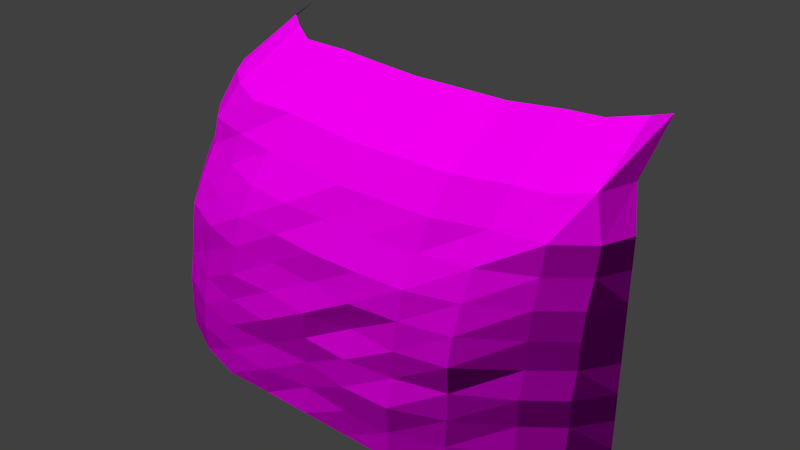 # Source: decoration_rock_cliff_3.blend  (saved by Blender 2.70.0; exported with 4.5.12 LTS)
import bpy
from mathutils import Matrix  # noqa: F401  (used for matrix-valued properties, if any)

bpy.ops.wm.read_factory_settings(use_empty=True)
scene = bpy.context.scene
scene.name = 'Scene'

# ---- collections
col_collection_1 = bpy.data.collections.new('Collection 1'); scene.collection.children.link(col_collection_1)

# ---- images (referenced by path relative to the original .blend; pixels are not part of the script)
import os
ASSET_DIR = os.environ.get("B2B_ASSET_DIR", "")  # directory of the original .blend (textures are referenced by path, not embedded)
HERE = os.path.dirname(os.path.abspath(__file__))  # packed textures are extracted next to this script under _unpacked/

def load_image(name, relpath, width, height, colorspace="sRGB"):
    """Load a texture the original file referenced (path relative to the .blend, or extracted next to this script)."""
    p = next((c for c in (os.path.join(HERE, relpath), os.path.join(ASSET_DIR, relpath)) if relpath and os.path.exists(c)), "")
    if p:
        img = bpy.data.images.load(p, check_existing=True)
        img.name = name
    else:  # same state as the original file: an image datablock whose file is absent (Cycles renders it pink)
        img = bpy.data.images.new(name, width, height)
        img.source = "FILE"
        img.filepath = "//" + (relpath or name)
    img.colorspace_settings.name = colorspace
    return img
img_decoration_rock_cliff_3_diffuse_jpg = load_image('decoration_rock_cliff_3_diffuse.jpg', 'Texturen/decoration_rock_cliff_3_diffuse.jpg', 1024, 1024, 'sRGB')
img_decoration_rock_cliff_3_normal_jpg = load_image('decoration_rock_cliff_3_normal.jpg', 'Texturen/decoration_rock_cliff_3_normal.jpg', 1024, 1024, 'sRGB')

# ---- materials (node trees are filled in below, after node groups)
mat_decoration_rock_cliff_3 = bpy.data.materials.new('decoration_rock_cliff_3')
mat_decoration_rock_cliff_3.alpha_threshold = 0.0
mat_decoration_rock_cliff_3.roughness = 0.5
mat_decoration_rock_cliff_3.line_color = (0.0, 0.0, 0.0, 1.0)

# ---- material node trees
mat_decoration_rock_cliff_3.use_nodes = True; mat_decoration_rock_cliff_3.node_tree.nodes.clear()
_N = mat_decoration_rock_cliff_3.node_tree.nodes; _L = mat_decoration_rock_cliff_3.node_tree.links
n0 = _N.new('ShaderNodeOutputMaterial'); n0.name = 'Material Output'; n0.location = (300, 300)
n1 = _N.new('ShaderNodeBsdfDiffuse'); n1.name = 'Diffuse BSDF'; n1.location = (10, 300)
n2 = _N.new('ShaderNodeTexImage'); n2.name = 'Image Texture'; n2.location = (-479, 315)
n2.width = 140
n2.image = img_decoration_rock_cliff_3_diffuse_jpg
n3 = _N.new('ShaderNodeNormalMap'); n3.name = 'Normal Map'; n3.location = (-249, 91)
n4 = _N.new('ShaderNodeTexCoord'); n4.name = 'Texture Coordinate'; n4.location = (-701, 314)
n5 = _N.new('ShaderNodeTexImage'); n5.name = 'Image Texture.001'; n5.location = (-465, 77)
n5.width = 140
n5.image = img_decoration_rock_cliff_3_normal_jpg
_L.new(n1.outputs[0], n0.inputs[0])
_L.new(n4.outputs[2], n2.inputs[0])
_L.new(n4.outputs[2], n5.inputs[0])
_L.new(n2.outputs[0], n1.inputs[0])
_L.new(n5.outputs[0], n3.inputs[1])
_L.new(n3.outputs[0], n1.inputs[2])
n0.is_active_output = True

# ---- world
world_world = bpy.data.worlds.new('World'); scene.world = world_world
world_world.color = (0.05088, 0.05088, 0.05088)
world_world.use_sun_shadow = False
world_world.sun_shadow_jitter_overblur = 0.0
world_world.cycles.sampling_method = 'MANUAL'
world_world.cycles.sample_map_resolution = 256

# ---- meshes
me_plane = bpy.data.meshes.new('Plane')
me_plane.from_pydata([(-7.318, 1.333, 2.063e-07), (7.318, 1.425, 2.206e-07), (-7.318, 3.215, 7.811), (7.318, 2.567, 7.811), (-7.318, 1.634, 3.905), (0.0, -0.179, -2.77e-08), (7.318, 1.813, 3.905), (0.0, 1.738, 7.811), (0.0, -0.1132, 3.905), (-7.318, 1.348, 1.953), (3.659, -0.2466, -3.815e-08), (7.318, 2.038, 5.858), (-3.659, 2.261, 7.811), (-7.318, 2.315, 5.858), (-3.659, -0.1584, -2.451e-08), (7.318, 1.601, 1.953), (3.659, 1.789, 7.811), (0.0, 0.4506, 5.858), (0.0, 0.006678, 1.953), (-3.659, 0.1686, 3.905), (3.659, 0.04954, 3.905), (3.659, 0.5222, 5.858), (-3.659, 0.7393, 5.858), (-3.659, -0.04718, 1.953), (3.659, -0.2439, 1.953), (-7.318, 1.326, 0.9764), (5.489, 0.3394, 5.252e-08), (7.318, 2.354, 6.835), (-5.489, 2.681, 7.811), (-7.318, 2.948, 6.835), (-5.489, 0.379, 5.865e-08), (7.318, 1.439, 0.9764), (5.489, 2.332, 7.811), (0.0, 1.109, 6.835), (0.0, -0.02786, 0.9764), (-5.489, 0.8295, 3.905), (1.83, 0.2076, 3.905), (-7.318, 1.516, 2.929), (1.83, -0.2018, -3.122e-08), (7.318, 1.891, 4.882), (-1.83, 1.983, 7.811), (-7.318, 1.798, 4.882), (-1.83, -0.1518, -2.349e-08), (7.318, 1.598, 2.929), (1.83, 1.77, 7.811), (0.0, 0.2826, 4.882), (0.0, -0.036, 2.929), (-1.83, 0.1286, 3.905), (5.489, 0.4245, 3.905), (3.659, 1.196, 6.835), (3.659, 0.2577, 4.882), (1.83, 0.4517, 5.858), (5.489, 1.029, 5.858), (-3.659, 1.355, 6.835), (-3.659, 0.3887, 4.882), (-5.489, 1.489, 5.858), (-1.83, 0.6399, 5.858), (-3.659, 0.07304, 2.929), (-3.659, -0.09274, 0.9764), (-5.489, 0.3944, 1.953), (-1.83, -0.05116, 1.953), (3.659, 0.045, 2.929), (3.659, -0.1822, 0.9764), (1.83, -0.2893, 1.953), (5.489, 0.4484, 1.953), (5.489, 1.536, 6.835), (-1.83, 1.093, 6.835), (-1.83, -0.1458, 2.929), (5.489, 0.5101, 2.929), (1.83, 1.109, 6.835), (1.83, 0.09162, 4.882), (5.489, 0.6576, 4.882), (-5.489, 2.108, 6.835), (-5.489, 0.9316, 4.882), (-1.83, 0.4288, 4.882), (-5.489, 0.6025, 2.929), (-5.489, 0.3206, 0.9764), (-1.83, -0.1995, 0.9764), (1.83, -0.1574, 2.929), (1.83, -0.2228, 0.9764), (5.489, 0.4223, 0.9764), (8.557, 2.399, 3.712e-07), (8.557, 3.54, 7.811), (8.557, 2.786, 3.905), (8.557, 3.011, 5.858), (8.557, 2.574, 1.953), (8.557, 3.328, 6.835), (8.557, 2.412, 0.9764), (8.557, 2.864, 4.882), (8.557, 2.571, 2.929), (9.511, 3.609, 6.443e-07), (9.026, 4.675, 7.811), (9.346, 3.971, 3.905), (9.251, 4.181, 5.858), (9.437, 3.773, 1.953), (9.116, 4.476, 6.835), (9.505, 3.622, 0.9764), (9.313, 4.044, 4.882), (9.438, 3.77, 2.929), (-8.391, 2.469, 3.82e-07), (-8.391, 4.35, 7.811), (-8.391, 2.769, 3.905), (-8.391, 2.484, 1.953), (-8.391, 3.45, 5.858), (-8.391, 2.461, 0.9764), (-8.391, 4.084, 6.835), (-8.391, 2.651, 2.929), (-8.391, 2.934, 4.882), (-9.134, 3.79, 5.864e-07), (-9.134, 5.671, 7.811), (-9.134, 4.09, 3.905), (-9.134, 3.804, 1.953), (-9.134, 4.771, 5.858), (-9.134, 3.782, 0.9764), (-9.134, 5.404, 6.835), (-9.134, 3.972, 2.929), (-9.134, 4.254, 4.882), (0.0, 2.802, 8.864), (-3.659, 3.325, 8.864), (3.659, 2.853, 8.864), (-5.489, 3.367, 8.864), (5.489, 3.396, 8.864), (-1.83, 3.047, 8.864), (1.83, 2.834, 8.864), (6.738, 3.568, 8.87), (7.976, 4.098, 9.092), (8.445, 5.547, 9.092), (-6.866, 3.991, 9.047), (-7.969, 4.901, 9.047), (-8.68, 5.935, 9.047), (0.0, 5.62, 10.41), (-3.659, 6.143, 10.41), (3.659, 5.671, 10.41), (-5.489, 6.184, 10.41), (5.489, 6.214, 10.41), (-1.83, 5.865, 10.41), (1.83, 5.652, 10.41), (6.738, 6.386, 10.41), (7.976, 6.916, 10.63), (8.445, 7.493, 10.63), (-6.506, 6.809, 10.59), (-7.579, 7.718, 10.59), (-8.322, 9.488, 10.59)], [], [(65, 27, 3, 32), (66, 33, 7, 40), (67, 46, 8, 47), (68, 43, 6, 48), (69, 49, 16, 44), (70, 50, 21, 51), (71, 39, 11, 52), (72, 53, 12, 28), (73, 54, 22, 55), (74, 45, 17, 56), (75, 57, 19, 35), (76, 58, 23, 59), (77, 34, 18, 60), (78, 61, 20, 36), (79, 62, 24, 63), (80, 31, 15, 64), (49, 65, 32, 16), (21, 52, 65, 49), (52, 11, 27, 65), (53, 66, 40, 12), (22, 56, 66, 53), (56, 17, 33, 66), (57, 67, 47, 19), (23, 60, 67, 57), (60, 18, 46, 67), (61, 68, 48, 20), (24, 64, 68, 61), (64, 15, 43, 68), (33, 69, 44, 7), (17, 51, 69, 33), (51, 21, 49, 69), (45, 70, 51, 17), (8, 36, 70, 45), (36, 20, 50, 70), (50, 71, 52, 21), (20, 48, 71, 50), (48, 6, 39, 71), (29, 72, 28, 2), (13, 55, 72, 29), (55, 22, 53, 72), (41, 73, 55, 13), (4, 35, 73, 41), (35, 19, 54, 73), (54, 74, 56, 22), (19, 47, 74, 54), (47, 8, 45, 74), (37, 75, 35, 4), (9, 59, 75, 37), (59, 23, 57, 75), (25, 76, 59, 9), (0, 30, 76, 25), (30, 14, 58, 76), (58, 77, 60, 23), (14, 42, 77, 58), (42, 5, 34, 77), (46, 78, 36, 8), (18, 63, 78, 46), (63, 24, 61, 78), (34, 79, 63, 18), (5, 38, 79, 34), (38, 10, 62, 79), (62, 80, 64, 24), (10, 26, 80, 62), (26, 1, 31, 80), (43, 15, 85, 89), (11, 39, 88, 84), (15, 31, 87, 85), (27, 11, 84, 86), (6, 43, 89, 83), (39, 6, 83, 88), (31, 1, 81, 87), (3, 27, 86, 82), (89, 85, 94, 98), (84, 88, 97, 93), (85, 87, 96, 94), (86, 84, 93, 95), (83, 89, 98, 92), (88, 83, 92, 97), (87, 81, 90, 96), (82, 86, 95, 91), (41, 13, 103, 107), (9, 37, 106, 102), (13, 29, 105, 103), (25, 9, 102, 104), (4, 41, 107, 101), (37, 4, 101, 106), (29, 2, 100, 105), (0, 25, 104, 99), (107, 103, 112, 116), (102, 106, 115, 111), (103, 105, 114, 112), (104, 102, 111, 113), (101, 107, 116, 110), (106, 101, 110, 115), (105, 100, 109, 114), (99, 104, 113, 108), (44, 16, 119, 123), (12, 40, 122, 118), (16, 32, 121, 119), (28, 12, 118, 120), (7, 44, 123, 117), (40, 7, 117, 122), (82, 91, 126, 125), (3, 82, 125, 124), (3, 124, 121, 32), (109, 100, 128, 129), (100, 2, 127, 128), (2, 28, 120, 127), (127, 120, 133, 140), (129, 128, 141, 142), (128, 127, 140, 141), (121, 124, 137, 134), (125, 126, 139, 138), (124, 125, 138, 137), (123, 119, 132, 136), (118, 122, 135, 131), (119, 121, 134, 132), (120, 118, 131, 133), (117, 123, 136, 130), (122, 117, 130, 135)])
_uv = me_plane.uv_layers.new(name='UVMap')
_uv.uv.foreach_set('vector', [0.689, 0.5001, 0.7648, 0.5234, 0.7529, 0.5871, 0.6898, 0.5773, 0.4337, 0.4837, 0.4969, 0.4852, 0.4953, 0.5568, 0.4305, 0.5631, 0.4322, 0.2144, 0.4999, 0.2134, 0.4993, 0.2794, 0.4327, 0.2828, 0.7118, 0.2311, 0.8059, 0.2475, 0.801, 0.319, 0.6993, 0.2971, 0.5601, 0.4867, 0.6235, 0.4902, 0.6217, 0.5605, 0.5587, 0.559, 0.5644, 0.3491, 0.6278, 0.3541, 0.6241, 0.4182, 0.5617, 0.4145, 0.6947, 0.3632, 0.7875, 0.387, 0.7745, 0.4543, 0.6915, 0.4305, 0.2946, 0.508, 0.369, 0.489, 0.3644, 0.5697, 0.2961, 0.5811, 0.299, 0.3614, 0.3694, 0.3512, 0.3707, 0.4177, 0.2963, 0.4336, 0.4337, 0.3502, 0.4992, 0.3482, 0.4988, 0.413, 0.4345, 0.4157, 0.288, 0.2258, 0.3632, 0.218, 0.3667, 0.2853, 0.2911, 0.2954, 0.2797, 0.08363, 0.3562, 0.0766, 0.3603, 0.1481, 0.2854, 0.1549, 0.4288, 0.0735, 0.5014, 0.07438, 0.5005, 0.145, 0.4305, 0.1451, 0.568, 0.2155, 0.6377, 0.2214, 0.6316, 0.289, 0.5661, 0.285, 0.5744, 0.07569, 0.6471, 0.0804, 0.6398, 0.1507, 0.5715, 0.1468, 0.7285, 0.08936, 0.8241, 0.1033, 0.8192, 0.1768, 0.7202, 0.1609, 0.6235, 0.4902, 0.689, 0.5001, 0.6898, 0.5773, 0.6217, 0.5605, 0.6241, 0.4182, 0.6915, 0.4305, 0.689, 0.5001, 0.6235, 0.4902, 0.6915, 0.4305, 0.7745, 0.4543, 0.7648, 0.5234, 0.689, 0.5001, 0.369, 0.489, 0.4337, 0.4837, 0.4305, 0.5631, 0.3644, 0.5697, 0.3707, 0.4177, 0.4345, 0.4157, 0.4337, 0.4837, 0.369, 0.489, 0.4345, 0.4157, 0.4988, 0.413, 0.4969, 0.4852, 0.4337, 0.4837, 0.3632, 0.218, 0.4322, 0.2144, 0.4327, 0.2828, 0.3667, 0.2853, 0.3603, 0.1481, 0.4305, 0.1451, 0.4322, 0.2144, 0.3632, 0.218, 0.4305, 0.1451, 0.5005, 0.145, 0.4999, 0.2134, 0.4322, 0.2144, 0.6377, 0.2214, 0.7118, 0.2311, 0.6993, 0.2971, 0.6316, 0.289, 0.6398, 0.1507, 0.7202, 0.1609, 0.7118, 0.2311, 0.6377, 0.2214, 0.7202, 0.1609, 0.8192, 0.1768, 0.8059, 0.2475, 0.7118, 0.2311, 0.4969, 0.4852, 0.5601, 0.4867, 0.5587, 0.559, 0.4953, 0.5568, 0.4988, 0.413, 0.5617, 0.4145, 0.5601, 0.4867, 0.4969, 0.4852, 0.5617, 0.4145, 0.6241, 0.4182, 0.6235, 0.4902, 0.5601, 0.4867, 0.4992, 0.3482, 0.5644, 0.3491, 0.5617, 0.4145, 0.4988, 0.413, 0.4993, 0.2794, 0.5661, 0.285, 0.5644, 0.3491, 0.4992, 0.3482, 0.5661, 0.285, 0.6316, 0.289, 0.6278, 0.3541, 0.5644, 0.3491, 0.6278, 0.3541, 0.6947, 0.3632, 0.6915, 0.4305, 0.6241, 0.4182, 0.6316, 0.289, 0.6993, 0.2971, 0.6947, 0.3632, 0.6278, 0.3541, 0.6993, 0.2971, 0.801, 0.319, 0.7875, 0.387, 0.6947, 0.3632, 0.2144, 0.5297, 0.2946, 0.508, 0.2961, 0.5811, 0.2265, 0.5971, 0.2171, 0.4518, 0.2963, 0.4336, 0.2946, 0.508, 0.2144, 0.5297, 0.2963, 0.4336, 0.3707, 0.4177, 0.369, 0.489, 0.2946, 0.508, 0.2189, 0.3784, 0.299, 0.3614, 0.2963, 0.4336, 0.2171, 0.4518, 0.2099, 0.3102, 0.2911, 0.2954, 0.299, 0.3614, 0.2189, 0.3784, 0.2911, 0.2954, 0.3667, 0.2853, 0.3694, 0.3512, 0.299, 0.3614, 0.3694, 0.3512, 0.4337, 0.3502, 0.4345, 0.4157, 0.3707, 0.4177, 0.3667, 0.2853, 0.4327, 0.2828, 0.4337, 0.3502, 0.3694, 0.3512, 0.4327, 0.2828, 0.4993, 0.2794, 0.4992, 0.3482, 0.4337, 0.3502, 0.2007, 0.2403, 0.288, 0.2258, 0.2911, 0.2954, 0.2099, 0.3102, 0.1952, 0.1684, 0.2854, 0.1549, 0.288, 0.2258, 0.2007, 0.2403, 0.2854, 0.1549, 0.3603, 0.1481, 0.3632, 0.218, 0.288, 0.2258, 0.1847, 0.09631, 0.2797, 0.08363, 0.2854, 0.1549, 0.1952, 0.1684, 0.1732, 0.02236, 0.2698, 0.009703, 0.2797, 0.08363, 0.1847, 0.09631, 0.2698, 0.009703, 0.3525, 0.002486, 0.3562, 0.0766, 0.2797, 0.08363, 0.3562, 0.0766, 0.4288, 0.0735, 0.4305, 0.1451, 0.3603, 0.1481, 0.3525, 0.002486, 0.4276, 9.992e-05, 0.4288, 0.0735, 0.3562, 0.0766, 0.4276, 9.992e-05, 0.5026, 9.992e-05, 0.5014, 0.07438, 0.4288, 0.0735, 0.4999, 0.2134, 0.568, 0.2155, 0.5661, 0.285, 0.4993, 0.2794, 0.5005, 0.145, 0.5715, 0.1468, 0.568, 0.2155, 0.4999, 0.2134, 0.5715, 0.1468, 0.6398, 0.1507, 0.6377, 0.2214, 0.568, 0.2155, 0.5014, 0.07438, 0.5744, 0.07569, 0.5715, 0.1468, 0.5005, 0.145, 0.5026, 9.992e-05, 0.5776, 0.002256, 0.5744, 0.07569, 0.5014, 0.07438, 0.5776, 0.002256, 0.6523, 0.006802, 0.6471, 0.0804, 0.5744, 0.07569, 0.6471, 0.0804, 0.7285, 0.08936, 0.7202, 0.1609, 0.6398, 0.1507, 0.6523, 0.006802, 0.7349, 0.01552, 0.7285, 0.08936, 0.6471, 0.0804, 0.7349, 0.01552, 0.8352, 0.03001, 0.8241, 0.1033, 0.7285, 0.08936, 0.8059, 0.2475, 0.8192, 0.1768, 0.8959, 0.1914, 0.8808, 0.263, 0.7745, 0.4543, 0.7875, 0.387, 0.8592, 0.4074, 0.8442, 0.4774, 0.8192, 0.1768, 0.8241, 0.1033, 0.9015, 0.1169, 0.8959, 0.1914, 0.7648, 0.5234, 0.7745, 0.4543, 0.8442, 0.4774, 0.8334, 0.5493, 0.801, 0.319, 0.8059, 0.2475, 0.8808, 0.263, 0.8748, 0.3367, 0.7875, 0.387, 0.801, 0.319, 0.8748, 0.3367, 0.8592, 0.4074, 0.8241, 0.1033, 0.8352, 0.03001, 0.9139, 0.04326, 0.9015, 0.1169, 0.7529, 0.5871, 0.7648, 0.5234, 0.8334, 0.5493, 0.8135, 0.6162, 0.8808, 0.263, 0.8959, 0.1914, 0.9775, 0.2085, 0.9617, 0.2818, 0.8442, 0.4774, 0.8592, 0.4074, 0.9348, 0.4315, 0.9163, 0.5051, 0.8959, 0.1914, 0.9015, 0.1169, 0.9854, 0.1332, 0.9775, 0.2085, 0.8334, 0.5493, 0.8442, 0.4774, 0.9163, 0.5051, 0.9002, 0.5814, 0.8748, 0.3367, 0.8808, 0.263, 0.9617, 0.2818, 0.9527, 0.358, 0.8592, 0.4074, 0.8748, 0.3367, 0.9527, 0.358, 0.9348, 0.4315, 0.9015, 0.1169, 0.9139, 0.04326, 0.9988, 0.05908, 0.9854, 0.1332, 0.8135, 0.6162, 0.8334, 0.5493, 0.9002, 0.5814, 0.8732, 0.6533, 0.2189, 0.3784, 0.2171, 0.4518, 0.1436, 0.4788, 0.145, 0.4011, 0.1952, 0.1684, 0.2007, 0.2403, 0.1215, 0.2577, 0.1149, 0.1837, 0.2171, 0.4518, 0.2144, 0.5297, 0.1408, 0.56, 0.1436, 0.4788, 0.1847, 0.09631, 0.1952, 0.1684, 0.1149, 0.1837, 0.1023, 0.1104, 0.2099, 0.3102, 0.2189, 0.3784, 0.145, 0.4011, 0.133, 0.3298, 0.2007, 0.2403, 0.2099, 0.3102, 0.133, 0.3298, 0.1215, 0.2577, 0.2144, 0.5297, 0.2265, 0.5971, 0.1594, 0.6301, 0.1408, 0.56, 0.1732, 0.02236, 0.1847, 0.09631, 0.1023, 0.1104, 0.08894, 0.0362, 0.145, 0.4011, 0.1436, 0.4788, 0.06292, 0.5133, 0.06281, 0.4301, 0.1149, 0.1837, 0.1215, 0.2577, 0.0353, 0.2791, 0.02779, 0.2023, 0.1436, 0.4788, 0.1408, 0.56, 0.06239, 0.6, 0.06292, 0.5133, 0.1023, 0.1104, 0.1149, 0.1837, 0.02779, 0.2023, 0.0141, 0.1271, 0.133, 0.3298, 0.145, 0.4011, 0.06281, 0.4301, 0.04849, 0.3546, 0.1215, 0.2577, 0.133, 0.3298, 0.04849, 0.3546, 0.0353, 0.2791, 0.1408, 0.56, 0.1594, 0.6301, 0.0861, 0.6743, 0.06239, 0.6, 0.08894, 0.0362, 0.1023, 0.1104, 0.0141, 0.1271, 9.992e-05, 0.05228, 0.5587, 0.559, 0.6217, 0.5605, 0.6223, 0.6492, 0.5578, 0.6487, 0.3644, 0.5697, 0.4305, 0.5631, 0.4275, 0.6539, 0.3606, 0.6615, 0.6217, 0.5605, 0.6898, 0.5773, 0.6903, 0.6691, 0.6223, 0.6492, 0.2961, 0.5811, 0.3644, 0.5697, 0.3606, 0.6615, 0.2959, 0.6599, 0.4953, 0.5568, 0.5587, 0.559, 0.5578, 0.6487, 0.4933, 0.6463, 0.4305, 0.5631, 0.4953, 0.5568, 0.4933, 0.6463, 0.4275, 0.6539, 0.8135, 0.6162, 0.8732, 0.6533, 0.8431, 0.7619, 0.7833, 0.7032, 0.7529, 0.5871, 0.8135, 0.6162, 0.7833, 0.7032, 0.7365, 0.6742, 0.7529, 0.5871, 0.7365, 0.6742, 0.6903, 0.6691, 0.6898, 0.5773, 0.0861, 0.6743, 0.1594, 0.6301, 0.1874, 0.7182, 0.1347, 0.7587, 0.1594, 0.6301, 0.2265, 0.5971, 0.2428, 0.6872, 0.1874, 0.7182, 0.2265, 0.5971, 0.2961, 0.5811, 0.2959, 0.6599, 0.2428, 0.6872, 0.2428, 0.6872, 0.2959, 0.6599, 0.2718, 0.8502, 0.2249, 0.8826, 0.1347, 0.7587, 0.1874, 0.7182, 0.1645, 0.9201, 0.08559, 0.9999, 0.1874, 0.7182, 0.2428, 0.6872, 0.2249, 0.8826, 0.1645, 0.9201, 0.6903, 0.6691, 0.7365, 0.6742, 0.7522, 0.8685, 0.7037, 0.8636, 0.7833, 0.7032, 0.8431, 0.7619, 0.8357, 0.9265, 0.8062, 0.8998, 0.7365, 0.6742, 0.7833, 0.7032, 0.8062, 0.8998, 0.7522, 0.8685, 0.5578, 0.6487, 0.6223, 0.6492, 0.6292, 0.8411, 0.5582, 0.8418, 0.3606, 0.6615, 0.4275, 0.6539, 0.4156, 0.8482, 0.3434, 0.8561, 0.6223, 0.6492, 0.6903, 0.6691, 0.7037, 0.8636, 0.6292, 0.8411, 0.2959, 0.6599, 0.3606, 0.6615, 0.3434, 0.8561, 0.2718, 0.8502, 0.4933, 0.6463, 0.5578, 0.6487, 0.5582, 0.8418, 0.4876, 0.8397, 0.4275, 0.6539, 0.4933, 0.6463, 0.4876, 0.8397, 0.4156, 0.8482])
me_plane.materials.append(mat_decoration_rock_cliff_3)
me_plane.use_remesh_preserve_volume = False
me_plane.use_remesh_preserve_attributes = False
me_plane.use_mirror_vertex_groups = False
me_plane.update()

# ---- objects
ob_plane = bpy.data.objects.new('Plane', me_plane)

# ---- transforms, parenting, visibility, modifiers, constraints
ob_plane.location = (0.0, 0.0, 0.0)
ob_plane.lineart.crease_threshold = 0.0

# ---- collection membership
col_collection_1.objects.link(ob_plane)

# ---- scene / render settings (as saved in the file)
scene.frame_start = 1; scene.frame_end = 250; scene.frame_set(1)
scene.render.engine = 'CYCLES'
scene.render.resolution_percentage = 50
scene.render.dither_intensity = 0.0
scene.cycles.use_denoising = False
scene.cycles.samples = 10
scene.cycles.sampling_pattern = 'TABULATED_SOBOL'
scene.cycles.light_sampling_threshold = 0.0
scene.cycles.use_adaptive_sampling = False
scene.cycles.use_light_tree = False
scene.cycles.blur_glossy = 0.0
scene.cycles.volume_bounces = 1
scene.cycles.pixel_filter_type = 'GAUSSIAN'
scene.cycles.sample_clamp_indirect = 0.0
scene.view_settings.view_transform = 'Standard'
bpy.context.view_layer.update()

# ---- added for rendering (the .blend has no active camera and no usable light): camera, sun
cam_auto = bpy.data.cameras.new('AutoCamera')
cam_auto.lens = 50.0
cam_auto.sensor_width = 36.0
cam_auto.clip_end = 1000.0
ob_auto_camera = bpy.data.objects.new('AutoCamera', cam_auto)
scene.collection.objects.link(ob_auto_camera)
ob_auto_camera.location = (22.0112, -21.5882, 22.7751)
ob_auto_camera.rotation_euler = (1.09748, -7.21219e-08, 0.694738)
scene.camera = ob_auto_camera
light_auto_sun = bpy.data.lights.new('AutoSun', 'SUN')
light_auto_sun.energy = 3.0
light_auto_sun.angle = 0.0523599
ob_auto_sun = bpy.data.objects.new('AutoSun', light_auto_sun)
scene.collection.objects.link(ob_auto_sun)
ob_auto_sun.rotation_euler = (0.872665, 0.174533, 0.523599)
bpy.context.view_layer.update()
